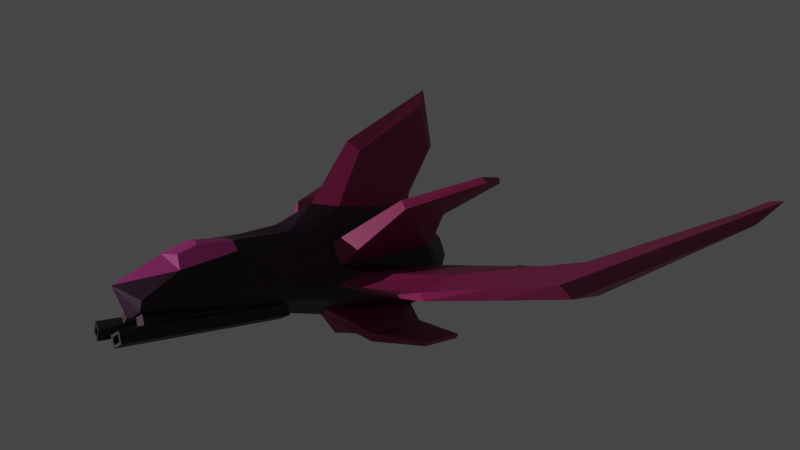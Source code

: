 # Source: enemyFighter1.blend  (saved by Blender 2.81.16; exported with 4.5.12 LTS)
import bpy
from mathutils import Matrix  # noqa: F401  (used for matrix-valued properties, if any)

bpy.ops.wm.read_factory_settings(use_empty=True)
scene = bpy.context.scene
scene.name = 'Scene'

# ---- collections
col_collection = bpy.data.collections.new('Collection'); scene.collection.children.link(col_collection)

# ---- materials (node trees are filled in below, after node groups)
mat_maincolor = bpy.data.materials.new('mainColor')
mat_maincolor.use_transparent_shadow = False
mat_darkglass = bpy.data.materials.new('darkglass')
mat_darkglass.use_transparent_shadow = False
mat_dark = bpy.data.materials.new('dark')
mat_dark.use_transparent_shadow = False
mat_black = bpy.data.materials.new('black')
mat_black.use_transparent_shadow = False

# ---- material node trees
mat_maincolor.use_nodes = True; mat_maincolor.node_tree.nodes.clear()
_N = mat_maincolor.node_tree.nodes; _L = mat_maincolor.node_tree.links
n0 = _N.new('ShaderNodeOutputMaterial'); n0.name = 'Material Output'; n0.location = (300, 300)
n1 = _N.new('ShaderNodeBsdfPrincipled'); n1.name = 'Principled BSDF'; n1.location = (10, 300)
n1.distribution = 'GGX'
n1.subsurface_method = 'BURLEY'
n1.inputs[0].default_value = (0.02365, 0.004438, 0.01912, 1.0)
n1.inputs[3].default_value = 1.45
n1.inputs[27].default_value = (0.0, 0.0, 0.0, 1.0)
n1.inputs[28].default_value = 1.0
_L.new(n1.outputs[0], n0.inputs[0])
n0.is_active_output = True
mat_darkglass.use_nodes = True; mat_darkglass.node_tree.nodes.clear()
_N = mat_darkglass.node_tree.nodes; _L = mat_darkglass.node_tree.links
n0 = _N.new('ShaderNodeOutputMaterial'); n0.name = 'Material Output'; n0.location = (300, 300)
n1 = _N.new('ShaderNodeBsdfPrincipled'); n1.name = 'Principled BSDF'; n1.location = (10, 300)
n1.distribution = 'GGX'
n1.subsurface_method = 'BURLEY'
n1.inputs[0].default_value = (0.3185, 0.02972, 0.165, 1.0)
n1.inputs[3].default_value = 1.45
n1.inputs[27].default_value = (0.0, 0.0, 0.0, 1.0)
n1.inputs[28].default_value = 1.0
_L.new(n1.outputs[0], n0.inputs[0])
n0.is_active_output = True
mat_dark.use_nodes = True; mat_dark.node_tree.nodes.clear()
_N = mat_dark.node_tree.nodes; _L = mat_dark.node_tree.links
n0 = _N.new('ShaderNodeOutputMaterial'); n0.name = 'Material Output'; n0.location = (300, 300)
n1 = _N.new('ShaderNodeBsdfPrincipled'); n1.name = 'Principled BSDF'; n1.location = (10, 300)
n1.distribution = 'GGX'
n1.subsurface_method = 'BURLEY'
n1.inputs[0].default_value = (0.3032, 0.01939, 0.1062, 1.0)
n1.inputs[3].default_value = 1.45
n1.inputs[27].default_value = (0.0, 0.0, 0.0, 1.0)
n1.inputs[28].default_value = 1.0
_L.new(n1.outputs[0], n0.inputs[0])
n0.is_active_output = True
mat_black.use_nodes = True; mat_black.node_tree.nodes.clear()
_N = mat_black.node_tree.nodes; _L = mat_black.node_tree.links
n0 = _N.new('ShaderNodeOutputMaterial'); n0.name = 'Material Output'; n0.location = (300, 300)
n1 = _N.new('ShaderNodeBsdfPrincipled'); n1.name = 'Principled BSDF'; n1.location = (10, 300)
n1.distribution = 'GGX'
n1.subsurface_method = 'BURLEY'
n1.inputs[0].default_value = (0.009018, 0.009018, 0.009018, 1.0)
n1.inputs[3].default_value = 1.45
n1.inputs[27].default_value = (0.0, 0.0, 0.0, 1.0)
n1.inputs[28].default_value = 1.0
_L.new(n1.outputs[0], n0.inputs[0])
n0.is_active_output = True

# ---- world
world_world = bpy.data.worlds.new('World'); scene.world = world_world
world_world.use_nodes = True; world_world.node_tree.nodes.clear()
_N = world_world.node_tree.nodes; _L = world_world.node_tree.links
n0 = _N.new('ShaderNodeOutputWorld'); n0.name = 'World Output'; n0.location = (300, 300)
n1 = _N.new('ShaderNodeBackground'); n1.name = 'Background'; n1.location = (10, 300)
n1.inputs[0].default_value = (0.05088, 0.05088, 0.05088, 1.0)
_L.new(n1.outputs[0], n0.inputs[0])
n0.is_active_output = True
world_world.color = (0.05088, 0.05088, 0.05088)
world_world.use_sun_shadow = False
world_world.sun_shadow_jitter_overblur = 0.0

# ---- cameras
cam_camera = bpy.data.cameras.new('Camera')
cam_camera.clip_end = 100.0
cam_camera.lens = 27.0
cam_camera.ortho_scale = 7.314

# ---- lights
light_light = bpy.data.lights.new('Light', 'POINT')
light_light.specular_factor = 0.0
light_light.transmission_factor = 0.0
light_light.energy = 1e+04
light_light.shadow_soft_size = 0.1
light_light.shadow_maximum_resolution = 0.006
light_light.use_absolute_resolution = True

# ---- meshes
me_circle = bpy.data.meshes.new('Circle')
me_circle.from_pydata([(0.0, 0.4477, -3.897), (0.0, -0.03501, -4.132), (0.0, -0.5651, -2.491), (0.2738, 0.3375, -3.853), (0.0, 0.45, 1.982), (0.0, -0.45, 1.982), (0.3182, -0.3182, 1.982), (0.45, 0.0, 1.982), (0.3182, 0.3182, 1.982), (0.9139, 0.09556, -0.5285), (0.8618, 0.52, -0.1491), (0.0, -1.044, -0.8925), (0.4771, -0.3984, -0.8449), (0.0, 0.8537, -0.7352), (1.018, 0.08757, 0.9936), (0.0, -1.0, 1.309), (0.9689, 0.5087, 0.9907), (0.4916, -0.5597, 1.494), (0.0, 1.0, 1.309), (0.1169, 0.404, -3.874), (0.06866, 0.4216, 1.982), (0.5597, 1.21, -0.08573), (0.388, 1.21, 1.284), (0.117, -0.4213, 1.982), (0.2138, -1.172, -0.1769), (0.158, -1.3, 1.029), (0.0, -2.134, -0.08965), (0.0, -1.318, 1.527), (0.1582, -1.861, 0.2927), (0.161, -1.459, 1.029), (0.0, -3.249, 1.893), (0.0, -2.157, 2.105), (0.1585, -2.514, 1.412), (0.1585, -2.012, 1.438), (0.7012, 0.6814, 1.124), (0.665, 0.5354, -0.8301), (0.6888, -0.05447, -0.8554), (0.8826, -0.238, 1.076), (3.365, 0.5954, 2.61), (4.009, 0.3269, 0.5788), (3.793, -0.1195, 1.383), (3.397, 0.09686, 2.5), (4.784, -0.4631, 4.734), (5.251, -0.5736, 4.419), (4.974, -0.7713, 4.466), (4.721, -0.6567, 4.656), (0.3192, 1.301, 1.284), (0.2506, 0.7084, -0.8282), (0.5041, 1.367, -0.03951), (0.1526, 0.9368, 1.309), (0.8127, 1.531, 1.06), (0.8127, 1.531, 1.939), (0.7438, 1.622, 1.939), (0.7438, 1.622, 1.081), (0.0, -0.2948, 1.344), (0.0, 0.0, 1.344), (0.1293, -0.2085, 1.344), (0.2085, 0.2085, 1.344), (0.2948, 0.0, 1.344), (0.1149, -0.276, 1.344), (0.04499, 0.2762, 1.344), (0.0, 0.2948, 1.344), (0.3841, 0.1591, 1.982), (0.7617, 0.2759, -1.191), (0.7952, 0.2127, 1.494), (0.8158, 0.2455, -1.027), (0.9665, 0.2012, 1.341), (4.052, 0.07186, 0.1513), (3.299, 0.2382, 2.89), (5.498, -0.9626, 5.18), (5.196, -0.9626, 5.498), (0.2517, 0.1042, 1.344), (0.4569, 0.4518, -1.728), (0.548, -0.3783, -1.639), (0.0, 0.6637, -1.784), (0.0, -0.727, -1.55), (0.215, 0.5441, -1.76), (0.0683, 0.4194, -3.93), (0.1901, 0.5607, -1.7), (0.3968, 0.4761, -3.88), (0.2399, 0.5426, -3.901), (0.3968, 0.4761, -1.754), (0.2399, 0.5426, -1.786), (0.2742, 0.5919, -4.229), (0.4071, 0.5356, -4.211), (0.4268, 0.4865, -1.702), (0.2252, 0.5719, -1.743), (0.3148, 0.6877, -4.229), (0.4477, 0.6314, -4.211), (0.4967, 0.6515, -1.702), (0.2951, 0.7368, -1.743), (0.2252, 0.5719, -4.234), (0.4268, 0.4865, -4.207), (0.2951, 0.7368, -4.234), (0.4967, 0.6515, -4.207), (0.2742, 0.5919, -3.522), (0.4071, 0.5356, -3.504), (0.3148, 0.6877, -3.522), (0.4477, 0.6314, -3.504), (0.1608, -0.5519, -3.026), (0.2404, -0.3908, -3.339), (0.4948, -0.397, -2.563), (0.3821, 0.1583, -3.897), (0.4743, 0.4261, -1.684), (0.3165, 0.3165, -3.897), (0.5832, 0.2036, -1.806), (0.3198, -0.6219, -1.583), (0.5891, -0.0928, -1.719), (0.2093, -0.9903, -0.4798), (0.1245, -0.9361, 1.309), (0.1402, -1.973, 0.08856), (0.1403, -2.881, 1.646), (0.1245, -1.276, 1.309), (0.1245, -2.086, 1.907), (0.0, -0.3954, -3.465), (0.3973, -0.1888, -3.379), (0.3645, -0.5426, -2.568), (0.0, -0.5639, -3.019), (0.2404, -0.4994, -3.069), (1.207, -0.9708, 1.162), (1.413, -1.079, -0.1663), (1.503, -0.933, -0.1675), (1.305, -0.8117, 0.9692), (1.958, -1.445, 1.716), (2.113, -1.445, 1.043), (2.175, -1.343, 1.054), (2.046, -1.343, 1.61), (1.911, 0.125, 1.82), (2.459, 0.1272, 2.092), (2.906, 0.0003253, 0.851), (2.018, 0.1202, 0.3186), (2.053, 0.4481, -0.3685), (3.031, 0.3875, 0.1051), (2.438, 0.4886, 2.081), (1.883, 0.465, 1.806), (2.112, 0.2962, -0.4641), (3.082, 0.184, -0.1564), (1.908, 0.2251, 1.802), (2.432, 0.2227, 2.062), (1.811, 0.09067, 1.496), (2.604, 0.09377, 1.998), (2.566, 0.5665, 2.07), (1.768, 0.5376, 1.53), (1.744, 0.2135, 1.857), (2.522, 0.2259, 2.374), (1.98, 0.2388, 1.812), (2.362, 0.237, 1.812), (1.982, 0.1658, 1.812), (2.381, 0.1674, 1.812), (2.366, 0.4309, 1.812), (1.961, 0.4137, 1.812), (1.98, 0.2388, 1.812), (2.362, 0.237, 1.812), (2.046, 0.2126, 1.812), (2.305, 0.2136, 1.812), (2.299, 0.3726, 1.812), (2.033, 0.3614, 1.812), (1.982, 0.1658, 1.812), (2.381, 0.1674, 1.812), (2.366, 0.4309, 1.812), (1.961, 0.4137, 1.812), (2.045, 0.2487, 1.812), (2.296, 0.2431, 1.812), (1.918, 0.2217, 2.337), (2.376, 0.2046, 2.337), (1.966, 0.1966, 2.337), (2.378, 0.1982, 2.337), (2.38, 0.4217, 2.337), (1.947, 0.4033, 2.337), (1.92, 0.1492, 2.337), (2.44, 0.1513, 2.337), (2.428, 0.471, 2.337), (1.894, 0.4483, 2.337), (1.965, 0.2249, 2.337), (2.423, 0.2106, 2.337), (2.042, 0.2438, 1.926), (2.298, 0.2312, 1.926), (2.043, 0.2262, 1.926), (2.299, 0.2272, 1.926), (2.3, 0.3661, 1.926), (2.031, 0.3547, 1.926)], [], [(118, 99, 114), (118, 114, 100), (104, 102, 115, 1), (104, 1, 0, 77), (4, 61, 60, 20), (23, 59, 54, 5), (62, 71, 58, 7), (7, 58, 56, 6), (64, 62, 7, 37), (109, 23, 5, 15), (49, 20, 8, 34), (37, 7, 6, 17), (107, 36, 12, 73), (78, 47, 35, 103), (106, 108, 11, 75), (105, 63, 36, 107), (37, 122, 121, 36), (47, 49, 34, 35), (25, 29, 28, 24), (129, 40, 41, 140), (21, 50, 51, 22), (74, 13, 47, 78), (18, 4, 20, 49), (12, 17, 109, 108), (73, 12, 108, 106), (17, 6, 23, 109), (27, 31, 113, 112), (108, 110, 26, 11), (15, 27, 112, 109), (111, 113, 31, 30), (29, 33, 32, 28), (110, 111, 30, 26), (10, 35, 34, 16), (65, 63, 35, 10), (14, 37, 36, 9), (66, 64, 37, 14), (40, 44, 45, 41), (141, 38, 39, 132), (144, 68, 38, 141), (136, 67, 40, 129), (69, 70, 45, 44), (38, 42, 43, 39), (68, 70, 42, 38), (67, 69, 44, 40), (48, 13, 18, 46), (21, 47, 13, 48), (46, 18, 49, 22), (22, 49, 47, 21), (53, 52, 51, 50), (48, 53, 50, 21), (22, 51, 52, 46), (46, 52, 53, 48), (56, 55, 54, 59), (56, 58, 55), (57, 55, 58, 71), (57, 60, 61, 55), (6, 56, 59, 23), (20, 60, 57, 8), (39, 43, 69, 67), (41, 45, 70, 68), (43, 42, 70, 69), (132, 39, 67, 136), (140, 41, 68, 144), (16, 34, 64, 66), (9, 36, 63, 65), (103, 35, 63, 105), (34, 8, 62, 64), (8, 57, 71, 62), (103, 105, 102, 104), (0, 74, 78, 77), (76, 82, 80, 19), (3, 104, 77, 19), (72, 103, 104, 3), (19, 77, 78, 76), (76, 78, 103, 72), (82, 86, 91, 80), (19, 80, 79, 3), (72, 81, 82, 76), (3, 79, 81, 72), (85, 89, 90, 86), (80, 91, 92, 79), (81, 85, 86, 82), (79, 92, 85, 81), (93, 90, 89, 94), (92, 94, 89, 85), (86, 90, 93, 91), (83, 95, 96, 84), (84, 92, 91, 83), (87, 93, 94, 88), (88, 94, 92, 84), (83, 91, 93, 87), (95, 97, 98, 96), (87, 97, 95, 83), (88, 98, 97, 87), (84, 96, 98, 88), (99, 117, 114), (73, 106, 116, 101), (105, 107, 115, 102), (106, 75, 2, 116), (107, 73, 101, 115), (24, 108, 109, 25), (32, 111, 110, 28), (28, 110, 108, 24), (25, 109, 112, 29), (33, 113, 111, 32), (29, 112, 113, 33), (114, 1, 115, 100), (99, 116, 2, 117), (100, 115, 101, 118), (118, 101, 116, 99), (122, 126, 125, 121), (36, 121, 120, 12), (12, 120, 119, 17), (17, 119, 122, 37), (125, 126, 123, 124), (120, 124, 123, 119), (119, 123, 126, 122), (121, 125, 124, 120), (14, 139, 143, 66), (137, 145, 150, 134), (10, 131, 135, 65), (131, 132, 136, 135), (65, 135, 130, 9), (135, 136, 129, 130), (66, 143, 142, 16), (134, 150, 149, 133), (16, 142, 131, 10), (142, 141, 132, 131), (9, 130, 139, 14), (130, 129, 140, 139), (127, 139, 140, 128), (133, 141, 142, 134), (137, 143, 139, 127), (128, 140, 144, 138), (134, 142, 143, 137), (138, 144, 141, 133), (147, 157, 151, 145), (145, 151, 160, 150), (127, 147, 145, 137), (128, 148, 147, 127), (133, 149, 146, 138), (138, 146, 148, 128), (162, 174, 170, 154), (155, 171, 174, 162), (148, 158, 157, 147), (149, 159, 152, 146), (146, 152, 158, 148), (150, 160, 159, 149), (153, 157, 158, 154), (155, 159, 160, 156), (161, 151, 157, 153), (154, 158, 152, 162), (156, 160, 151, 161), (162, 152, 159, 155), (164, 176, 178, 166), (167, 179, 176, 164), (156, 172, 171, 155), (161, 163, 172, 156), (153, 169, 163, 161), (154, 170, 169, 153), (165, 169, 170, 166), (167, 171, 172, 168), (173, 163, 169, 165), (166, 170, 174, 164), (168, 172, 163, 173), (164, 174, 171, 167), (177, 178, 176, 175), (175, 176, 179, 180), (168, 180, 179, 167), (173, 175, 180, 168), (165, 177, 175, 173), (166, 178, 177, 165)])
me_circle.polygons.foreach_set('material_index', [1, 1, 0, 0, 0, 0, 0, 0, 0, 0, 0, 0, 0, 0, 0, 0, 2, 0, 2, 2, 2, 0, 0, 0, 0, 0, 2, 2, 2, 2, 2, 2, 0, 0, 0, 0, 2, 2, 2, 2, 2, 2, 2, 2, 2, 2, 2, 2, 2, 2, 2, 2, 0, 0, 0, 0, 0, 0, 2, 2, 2, 2, 2, 0, 0, 0, 0, 0, 0, 0, 0, 0, 0, 0, 0, 3, 0, 0, 0, 3, 3, 3, 3, 3, 3, 3, 3, 3, 3, 3, 3, 3, 3, 3, 3, 1, 0, 0, 0, 0, 2, 2, 2, 2, 2, 2, 1, 1, 1, 1, 2, 2, 2, 2, 2, 2, 2, 2, 2, 2, 2, 2, 2, 2, 2, 2, 2, 2, 2, 2, 2, 2, 2, 2, 2, 2, 2, 2, 2, 2, 2, 2, 3, 3, 2, 2, 2, 2, 3, 3, 3, 3, 3, 3, 3, 3, 3, 3, 3, 3, 3, 3, 3, 3, 3, 3, 3, 3, 3, 3, 3, 3])
_uv = me_circle.uv_layers.new(name='UVMap')
_uv.uv.foreach_set('vector', [0.0, 0.0, 0.0, 0.0, 0.0, 0.0, 0.0, 0.0, 0.0, 0.0, 0.0, 0.0, 0.0, 0.0, 0.0, 0.0, 0.0, 0.0, 0.0, 0.0, 0.0, 0.0, 0.0, 0.0, 0.0, 0.0, 0.0, 0.0, 0.0, 0.0, 0.0, 0.0, 0.0, 0.0, 0.0, 0.0, 0.0, 0.0, 0.0, 0.0, 0.0, 0.0, 0.0, 0.0, 0.0, 0.0, 0.0, 0.0, 0.0, 0.0, 0.0, 0.0, 0.0, 0.0, 0.0, 0.0, 0.0, 0.0, 0.0, 0.0, 0.0, 0.0, 0.0, 0.0, 0.0, 0.0, 0.0, 0.0, 0.0, 0.0, 0.0, 0.0, 0.0, 0.0, 0.0, 0.0, 0.0, 0.0, 0.0, 0.0, 0.0, 0.0, 0.0, 0.0, 0.0, 0.0, 0.0, 0.0, 0.0, 0.0, 0.0, 0.0, 0.0, 0.0, 0.0, 0.0, 0.0, 0.0, 0.0, 0.0, 0.0, 0.0, 0.0, 0.0, 0.0, 0.0, 0.0, 0.0, 0.0, 0.0, 0.0, 0.0, 0.0, 0.0, 0.0, 0.0, 0.0, 0.0, 0.0, 0.0, 0.0, 0.0, 0.0, 0.0, 0.0, 0.0, 0.0, 0.0, 0.0, 0.0, 0.0, 0.0, 0.0, 0.0, 0.0, 0.0, 0.0, 0.0, 0.0, 0.0, 0.0, 0.0, 0.0, 0.0, 0.0, 0.0, 0.0, 0.0, 0.0, 0.0, 0.0, 0.0, 0.0, 0.0, 0.0, 0.0, 0.0, 0.0, 0.0, 0.0, 0.0, 0.0, 0.0, 0.0, 0.0, 0.0, 0.0, 0.0, 0.0, 0.0, 0.0, 0.0, 0.0, 0.0, 0.0, 0.0, 0.0, 0.0, 0.0, 0.0, 0.0, 0.0, 0.0, 0.0, 0.0, 0.0, 0.0, 0.0, 0.0, 0.0, 0.0, 0.0, 0.0, 0.0, 0.0, 0.0, 0.0, 0.0, 0.0, 0.0, 0.0, 0.0, 0.0, 0.0, 0.0, 0.0, 0.0, 0.0, 0.0, 0.0, 0.0, 0.0, 0.0, 0.0, 0.0, 0.0, 0.0, 0.0, 0.0, 0.0, 0.0, 0.0, 0.0, 0.0, 0.0, 0.0, 0.0, 0.0, 0.0, 0.0, 0.0, 0.0, 0.0, 0.0, 0.0, 0.0, 0.0, 0.0, 0.0, 0.0, 0.0, 0.0, 0.0, 0.0, 0.0, 0.0, 0.0, 0.0, 0.0, 0.0, 0.0, 0.0, 0.0, 0.0, 0.0, 0.0, 0.0, 0.0, 0.0, 0.0, 0.0, 0.0, 0.0, 0.0, 0.0, 0.0, 0.0, 0.0, 0.0, 0.0, 0.0, 0.0, 0.0, 0.0, 0.0, 0.0, 0.0, 0.0, 0.0, 0.0, 0.0, 0.0, 0.0, 0.0, 0.0, 0.0, 0.0, 0.0, 0.0, 0.0, 0.0, 0.0, 0.0, 0.0, 0.0, 0.0, 0.0, 0.0, 0.0, 0.0, 0.0, 0.0, 0.0, 0.0, 0.0, 0.0, 0.0, 0.0, 0.0, 0.0, 0.0, 0.0, 0.0, 0.0, 0.0, 0.0, 0.0, 0.0, 0.0, 0.0, 0.0, 0.0, 0.0, 0.0, 0.0, 0.0, 0.0, 0.0, 0.0, 0.0, 0.0, 0.0, 0.0, 0.0, 0.0, 0.0, 0.0, 0.0, 0.0, 0.0, 0.0, 0.0, 0.0, 0.0, 0.0, 0.0, 0.0, 0.0, 0.0, 0.0, 0.0, 0.0, 0.0, 0.0, 0.0, 0.0, 0.0, 0.0, 0.0, 0.0, 0.0, 0.0, 0.0, 0.0, 0.0, 0.0, 0.0, 0.0, 0.0, 0.0, 0.0, 0.0, 0.0, 0.0, 0.0, 0.0, 0.0, 0.0, 0.0, 0.0, 0.0, 0.0, 0.0, 0.0, 0.0, 0.0, 0.0, 0.0, 0.0, 0.0, 0.0, 0.0, 0.0, 0.0, 0.0, 0.0, 0.0, 0.0, 0.0, 0.0, 0.0, 0.0, 0.0, 0.0, 0.0, 0.0, 0.0, 0.0, 0.0, 0.0, 0.0, 0.0, 0.0, 0.0, 0.0, 0.0, 0.0, 0.0, 0.0, 0.0, 0.0, 0.0, 0.0, 0.0, 0.0, 0.0, 0.0, 0.0, 0.0, 0.0, 0.0, 0.0, 0.0, 0.0, 0.0, 0.0, 0.0, 0.0, 0.0, 0.0, 0.0, 0.0, 0.0, 0.0, 0.0, 0.0, 0.0, 0.0, 0.0, 0.0, 0.0, 0.0, 0.0, 0.0, 0.0, 0.0, 0.0, 0.0, 0.0, 0.0, 0.0, 0.0, 0.0, 0.0, 0.0, 0.0, 0.0, 0.0, 0.0, 0.0, 0.0, 0.0, 0.0, 0.0, 0.0, 0.0, 0.0, 0.0, 0.0, 0.0, 0.0, 0.0, 0.0, 0.0, 0.0, 0.0, 0.0, 0.0, 0.0, 0.0, 0.0, 0.0, 0.0, 0.0, 0.0, 0.0, 0.0, 0.0, 0.0, 0.0, 0.0, 0.0, 0.0, 0.0, 0.0, 0.0, 0.0, 0.0, 0.0, 0.0, 0.0, 0.0, 0.0, 0.0, 0.0, 0.0, 0.0, 0.0, 0.0, 0.0, 0.0, 0.0, 0.0, 0.0, 0.0, 0.0, 0.0, 0.0, 0.0, 0.0, 0.0, 0.0, 0.0, 0.0, 0.0, 0.0, 0.0, 0.0, 0.0, 0.0, 0.0, 0.0, 0.0, 0.0, 0.0, 0.0, 0.0, 0.0, 0.0, 0.0, 0.0, 0.0, 0.0, 0.0, 0.0, 0.0, 0.0, 0.0, 0.0, 0.0, 0.0, 0.0, 0.0, 0.0, 0.0, 0.0, 0.0, 0.0, 0.0, 0.0, 0.0, 0.0, 0.0, 0.0, 0.0, 0.0, 0.0, 0.0, 0.0, 0.0, 0.0, 0.0, 0.0, 0.0, 0.0, 0.0, 0.0, 0.0, 0.0, 0.0, 0.0, 0.0, 0.0, 0.0, 0.0, 0.0, 0.0, 0.0, 0.0, 0.0, 0.0, 0.0, 0.0, 0.0, 0.0, 0.0, 0.0, 0.0, 0.0, 0.0, 0.0, 0.0, 0.0, 0.0, 0.0, 0.0, 0.0, 0.0, 0.0, 0.0, 0.0, 0.0, 0.0, 0.0, 0.0, 0.0, 0.0, 0.0, 0.0, 0.0, 0.0, 0.0, 0.0, 0.0, 0.0, 0.0, 0.0, 0.0, 0.0, 0.0, 0.0, 0.0, 0.0, 0.0, 0.0, 0.0, 0.0, 0.0, 0.0, 0.0, 0.0, 0.0, 0.0, 0.0, 0.0, 0.0, 0.0, 0.0, 0.0, 0.0, 0.0, 0.0, 0.0, 0.0, 0.0, 0.0, 0.0, 0.0, 0.0, 0.0, 0.0, 0.0, 0.0, 0.0, 0.0, 0.0, 0.0, 0.0, 0.0, 0.0, 0.0, 0.0, 0.0, 0.0, 0.0, 0.0, 0.0, 0.0, 0.0, 0.0, 0.0, 0.0, 0.0, 0.0, 0.0, 0.0, 0.0, 0.0, 0.0, 0.0, 0.0, 0.0, 0.0, 0.0, 0.0, 0.0, 0.0, 0.0, 0.0, 0.0, 0.0, 0.0, 0.0, 0.0, 0.0, 0.0, 0.0, 0.0, 0.0, 0.0, 0.0, 0.0, 0.0, 0.0, 0.0, 0.0, 0.0, 0.0, 0.0, 0.0, 0.0, 0.0, 0.0, 0.0, 0.0, 0.0, 0.0, 0.0, 0.0, 0.0, 0.0, 0.0, 0.0, 0.0, 0.0, 0.0, 0.0, 0.0, 0.0, 0.0, 0.0, 0.0, 0.0, 0.0, 0.0, 0.0, 0.0, 0.0, 0.0, 0.0, 0.0, 0.0, 0.0, 0.0, 0.0, 0.0, 0.0, 0.0, 0.0, 0.0, 0.0, 0.0, 0.0, 0.0, 0.0, 0.0, 0.0, 0.0, 0.0, 0.0, 0.0, 0.0, 0.0, 0.0, 0.0, 0.0, 0.0, 0.0, 0.0, 0.0, 0.0, 0.0, 0.0, 0.0, 0.0, 0.0, 0.0, 0.0, 0.0, 0.0, 0.0, 0.0, 0.0, 0.0, 0.0, 0.0, 0.0, 0.0, 0.0, 0.0, 0.0, 0.0, 0.0, 0.0, 0.0, 0.0, 0.0, 0.0, 0.0, 0.0, 0.0, 0.0, 0.0, 0.0, 0.0, 0.0, 0.0, 0.0, 0.0, 0.0, 0.0, 0.0, 0.0, 0.0, 0.0, 0.0, 0.0, 0.0, 0.0, 0.0, 0.0, 0.0, 0.0, 0.0, 0.0, 0.0, 0.0, 0.0, 0.0, 0.0, 0.0, 0.0, 0.0, 0.0, 0.0, 0.0, 0.0, 0.0, 0.0, 0.0, 0.0, 0.0, 0.0, 0.0, 0.0, 0.0, 0.0, 0.0, 0.0, 0.0, 0.0, 0.0, 0.0, 0.0, 0.0, 0.0, 0.0, 0.0, 0.0, 0.0, 0.0, 0.0, 0.0, 0.0, 0.0, 0.0, 0.0, 0.0, 0.0, 0.0, 0.0, 0.0, 0.0, 0.0, 0.0, 0.0, 0.0, 0.0, 0.0, 0.0, 0.0, 0.0, 0.0, 0.0, 0.0, 0.0, 0.0, 0.0, 0.0, 0.0, 0.0, 0.0, 0.0, 0.0, 0.0, 0.0, 0.0, 0.0, 0.0, 0.0, 0.0, 0.0, 0.0, 0.0, 0.0, 0.0, 0.0, 0.0, 0.0, 0.0, 0.0, 0.0, 0.0, 0.0, 0.0, 0.0, 0.0, 0.0, 0.0, 0.0, 0.0, 0.0, 0.0, 0.0, 0.0, 0.0, 0.0, 0.0, 0.0, 0.0, 0.0, 0.0, 0.0, 0.0, 0.0, 0.0, 0.0, 0.0, 0.0, 0.0, 0.0, 0.0, 0.0, 0.0, 0.0, 0.0, 0.0, 0.0, 0.0, 0.0, 0.0, 0.0, 0.0, 0.0, 0.0, 0.0, 0.0, 0.0, 0.0, 0.0, 0.0, 0.0, 0.0, 0.0, 0.0, 0.0, 0.0, 0.0, 0.0, 0.0, 0.0, 0.0, 0.0, 0.0, 0.0, 0.0, 0.0, 0.0, 0.0, 0.0, 0.0, 0.0, 0.0, 0.0, 0.0, 0.0, 0.0, 0.0, 0.0, 0.0, 0.0, 0.0, 0.0, 0.0, 0.0, 0.0, 0.0, 0.0, 0.0, 0.0, 0.0, 0.0, 0.0, 0.0, 0.0, 0.0, 0.0, 0.0, 0.0, 0.0, 0.0, 0.0, 0.0, 0.0, 0.0, 0.0, 0.0, 0.0, 0.0, 0.0, 0.0, 0.0, 0.0, 0.0, 0.0, 0.0, 0.0, 0.0, 0.0, 0.0, 0.0, 0.0, 0.0, 0.0, 0.0, 0.0, 0.0, 0.0, 0.0, 0.0, 0.0, 0.0, 0.0, 0.0, 0.0, 0.0, 0.0, 0.0, 0.0, 0.0, 0.0, 0.0, 0.0, 0.0, 0.0, 0.0, 0.0, 0.0, 0.0, 0.0, 0.0, 0.0, 0.0, 0.0, 0.0, 0.0, 0.0, 0.0, 0.0, 0.0, 0.0, 0.0, 0.0, 0.0, 0.0, 0.0, 0.0, 0.0, 0.0, 0.0, 0.0, 0.0, 0.0, 0.0, 0.0, 0.0, 0.0, 0.0, 0.0, 0.0, 0.0, 0.0, 0.0, 0.0, 0.0, 0.0, 0.0, 0.0, 0.0, 0.0, 0.0, 0.0, 0.0, 0.0, 0.0, 0.0, 0.0, 0.0, 0.0, 0.0, 0.0, 0.0, 0.0, 0.0, 0.0, 0.0, 0.0, 0.0, 0.0, 0.0, 0.0, 0.0, 0.0, 0.0, 0.0, 0.0, 0.0, 0.0, 0.0, 0.0, 0.0, 0.0, 0.0, 0.0, 0.0, 0.0, 0.0, 0.0, 0.0, 0.0, 0.0, 0.0, 0.0, 0.0, 0.0, 0.0, 0.0, 0.0, 0.0, 0.0, 0.0, 0.0, 0.0, 0.0, 0.0, 0.0, 0.0, 0.0, 0.0, 0.0, 0.0, 0.0, 0.0, 0.0, 0.0, 0.0, 0.0, 0.0, 0.0, 0.0, 0.0, 0.0, 0.0, 0.0, 0.0, 0.0, 0.0, 0.0, 0.0, 0.0, 0.0, 0.0, 0.0, 0.0, 0.0, 0.0, 0.0, 0.0, 0.0, 0.0, 0.0, 0.0, 0.0, 0.0, 0.0, 0.0, 0.0, 0.0, 0.0, 0.0, 0.0, 0.0, 0.0, 0.0, 0.0, 0.0, 0.0, 0.0, 0.0, 0.0, 0.0, 0.0, 0.0, 0.0, 0.0, 0.0, 0.0, 0.0, 0.0, 0.0, 0.0, 0.0, 0.0, 0.0, 0.0, 0.0, 0.0, 0.0, 0.0, 0.0, 0.0, 0.0, 0.0, 0.0, 0.0, 0.0, 0.0, 0.0, 0.0, 0.0, 0.0, 0.0, 0.0, 0.0, 0.0, 0.0, 0.0, 0.0, 0.0, 0.0, 0.0, 0.0, 0.0, 0.0, 0.0, 0.0, 0.0, 0.0, 0.0, 0.0, 0.0, 0.0, 0.0, 0.0, 0.0, 0.0, 0.0, 0.0, 0.0, 0.0, 0.0, 0.0, 0.0, 0.0, 0.0, 0.0, 0.0, 0.0, 0.0, 0.0, 0.0, 0.0, 0.0, 0.0, 0.0, 0.0, 0.0, 0.0, 0.0, 0.0, 0.0, 0.0, 0.0, 0.0, 0.0, 0.0, 0.0, 0.0, 0.0, 0.0, 0.0, 0.0, 0.0, 0.0, 0.0, 0.0, 0.0, 0.0, 0.0, 0.0, 0.0, 0.0, 0.0, 0.0, 0.0, 0.0, 0.0, 0.0, 0.0, 0.0, 0.0, 0.0, 0.0, 0.0, 0.0, 0.0, 0.0, 0.0, 0.0, 0.0, 0.0, 0.0, 0.0, 0.0, 0.0, 0.0, 0.0, 0.0, 0.0, 0.0, 0.0, 0.0, 0.0, 0.0, 0.0, 0.0, 0.0, 0.0])
me_circle.materials.append(mat_maincolor)
me_circle.materials.append(mat_darkglass)
me_circle.materials.append(mat_dark)
me_circle.materials.append(mat_black)
me_circle.use_remesh_fix_poles = True
me_circle.use_remesh_preserve_attributes = False
me_circle.use_mirror_vertex_groups = False
me_circle.update()

# ---- objects
ob_light = bpy.data.objects.new('Light', light_light)
ob_camera = bpy.data.objects.new('Camera', cam_camera)
ob_circle = bpy.data.objects.new('Circle', me_circle)

# ---- transforms, parenting, visibility, modifiers, constraints
ob_light.location = (-4.609, -18.91, 2.869)
ob_light.rotation_euler = (0.6503, 0.05522, 1.866)
ob_light.lock_rotations_4d = False
ob_light.empty_display_type = 'ARROWS'
ob_light.color = (0.0, 0.0, 0.0, 0.0)
ob_light.lineart.crease_threshold = 0.0
ob_camera.location = (8.203, -6.926, 1.133)
ob_camera.rotation_euler = (1.524, 0.01454, 0.7898)
ob_camera.lock_rotations_4d = False
ob_camera.empty_display_type = 'ARROWS'
ob_camera.color = (0.0, 0.0, 0.0, 0.0)
ob_camera.display_type = 'WIRE'
ob_camera.lineart.crease_threshold = 0.0
ob_circle.location = (0.0, 0.0, 0.0)
ob_circle.rotation_euler = (-1.571, -2.22e-16, 2.22e-16)
ob_circle.lineart.crease_threshold = 0.0
_m = ob_circle.modifiers.new('Mirror', 'MIRROR')
_m.use_clip = True

# ---- collection membership
col_collection.objects.link(ob_light)
col_collection.objects.link(ob_camera)
col_collection.objects.link(ob_circle)

# ---- scene / render settings (as saved in the file)
scene.camera = ob_camera
scene.frame_start = 1; scene.frame_end = 250; scene.frame_set(1)
scene.render.engine = 'BLENDER_EEVEE_NEXT'
scene.cycles.use_denoising = False
scene.cycles.samples = 128
scene.cycles.sampling_pattern = 'TABULATED_SOBOL'
scene.cycles.use_adaptive_sampling = False
scene.cycles.use_light_tree = False
scene.view_settings.view_transform = 'Filmic'
bpy.context.view_layer.update()
